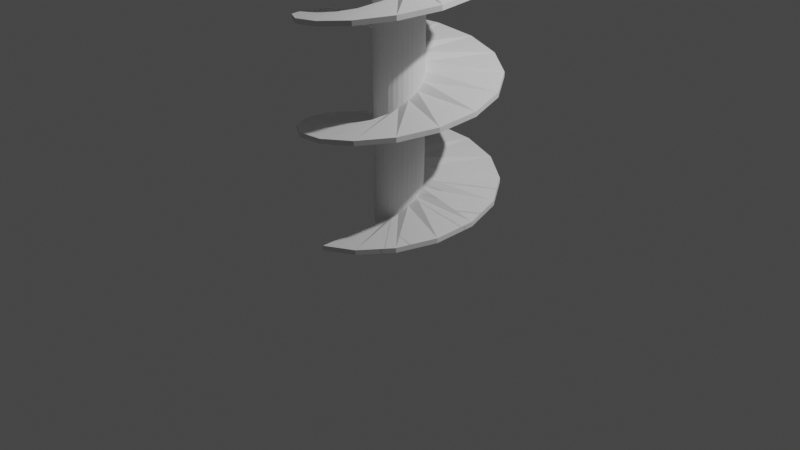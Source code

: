 # Source: ground_anker.blend  (saved by Blender 3.4.6; exported with 4.5.12 LTS)
import bpy
from mathutils import Matrix  # noqa: F401  (used for matrix-valued properties, if any)

bpy.ops.wm.read_factory_settings(use_empty=True)
scene = bpy.context.scene
scene.name = 'Scene'

# ---- collections
col_collection = bpy.data.collections.new('Collection'); scene.collection.children.link(col_collection)

# ---- world
world_world = bpy.data.worlds.new('World'); scene.world = world_world
world_world.use_nodes = True; world_world.node_tree.nodes.clear()
_N = world_world.node_tree.nodes; _L = world_world.node_tree.links
n0 = _N.new('ShaderNodeOutputWorld'); n0.name = 'World Output'; n0.location = (300, 300)
n1 = _N.new('ShaderNodeBackground'); n1.name = 'Background'; n1.location = (10, 300)
n1.inputs[0].default_value = (0.05088, 0.05088, 0.05088, 1.0)
_L.new(n1.outputs[0], n0.inputs[0])
n0.is_active_output = True
world_world.color = (0.05088, 0.05088, 0.05088)
world_world.use_sun_shadow = False
world_world.sun_shadow_jitter_overblur = 0.0

# ---- cameras
cam_camera = bpy.data.cameras.new('Camera')
cam_camera.clip_end = 100.0
cam_camera.ortho_scale = 7.314

# ---- lights
light_light = bpy.data.lights.new('Light', 'POINT')
light_light.transmission_factor = 0.0
light_light.energy = 1000.0
light_light.shadow_soft_size = 0.1
light_light.shadow_maximum_resolution = 0.006
light_light.use_absolute_resolution = True

# ---- meshes
me_cylinder = bpy.data.meshes.new('Cylinder')
me_cylinder.from_pydata([(0.0, 0.25, -3.0), (0.0, 0.25, 2.563), (0.04877, 0.2452, -3.0), (0.04877, 0.2452, 2.563), (0.09567, 0.231, -3.0), (0.09567, 0.231, 2.563), (0.1389, 0.2079, -3.0), (0.1389, 0.2079, 2.563), (0.1768, 0.1768, -3.0), (0.1768, 0.1768, 2.563), (0.2079, 0.1389, -3.0), (0.2079, 0.1389, 2.563), (0.231, 0.09567, -3.0), (0.231, 0.09567, 2.563), (0.2452, 0.04877, -3.0), (0.2452, 0.04877, 2.563), (0.25, 0.0, -3.0), (0.25, 0.0, 2.563), (0.2452, -0.04877, -3.0), (0.2452, -0.04877, 2.563), (0.231, -0.09567, -3.0), (0.231, -0.09567, 2.563), (0.2079, -0.1389, -3.0), (0.2079, -0.1389, 2.563), (0.1768, -0.1768, -3.0), (0.1768, -0.1768, 2.563), (0.1389, -0.2079, -3.0), (0.1389, -0.2079, 2.563), (0.09567, -0.231, -3.0), (0.09567, -0.231, 2.563), (0.04877, -0.2452, -3.0), (0.04877, -0.2452, 2.563), (0.0, -0.25, -3.0), (0.0, -0.25, 2.563), (-0.04877, -0.2452, -3.0), (-0.04877, -0.2452, 2.563), (-0.09567, -0.231, -3.0), (-0.09567, -0.231, 2.563), (-0.1389, -0.2079, -3.0), (-0.1389, -0.2079, 2.563), (-0.1768, -0.1768, -3.0), (-0.1768, -0.1768, 2.563), (-0.2079, -0.1389, -3.0), (-0.2079, -0.1389, 2.563), (-0.231, -0.09567, -3.0), (-0.231, -0.09567, 2.563), (-0.2452, -0.04877, -3.0), (-0.2452, -0.04877, 2.563), (-0.25, 0.0, -3.0), (-0.25, 0.0, 2.563), (-0.2452, 0.04877, -3.0), (-0.2452, 0.04877, 2.563), (-0.231, 0.09567, -3.0), (-0.231, 0.09567, 2.563), (-0.2079, 0.1389, -3.0), (-0.2079, 0.1389, 2.563), (-0.1768, 0.1768, -3.0), (-0.1768, 0.1768, 2.563), (-0.1389, 0.2079, -3.0), (-0.1389, 0.2079, 2.563), (-0.09567, 0.231, -3.0), (-0.09567, 0.231, 2.563), (-0.04877, 0.2452, -3.0), (-0.04877, 0.2452, 2.563), (0.002713, 0.01364, 3.04), (3.024e-09, 0.01391, 3.04), (0.005321, 0.01285, 3.04), (0.007725, 0.01156, 3.04), (0.009833, 0.009833, 3.04), (0.01156, 0.007725, 3.04), (0.01285, 0.005321, 3.04), (0.01364, 0.002713, 3.04), (0.01391, 4.179e-09, 3.04), (0.01364, -0.002713, 3.04), (0.01285, -0.005321, 3.04), (0.01156, -0.007725, 3.04), (0.009833, -0.009833, 3.04), (0.007725, -0.01156, 3.04), (0.005321, -0.01285, 3.04), (0.002713, -0.01364, 3.04), (3.024e-09, -0.01391, 3.04), (-0.002713, -0.01364, 3.04), (-0.005321, -0.01285, 3.04), (-0.007725, -0.01156, 3.04), (-0.009833, -0.009833, 3.04), (-0.01156, -0.007725, 3.04), (-0.01285, -0.005321, 3.04), (-0.01364, -0.002713, 3.04), (-0.01391, 4.179e-09, 3.04), (-0.01364, 0.002713, 3.04), (-0.01285, 0.005321, 3.04), (-0.01156, 0.007725, 3.04), (-0.009833, 0.009833, 3.04), (-0.007725, 0.01156, 3.04), (-0.005321, 0.01285, 3.04), (-0.002713, 0.01364, 3.04)], [], [(0, 1, 3, 2), (2, 3, 5, 4), (4, 5, 7, 6), (6, 7, 9, 8), (8, 9, 11, 10), (10, 11, 13, 12), (12, 13, 15, 14), (14, 15, 17, 16), (16, 17, 19, 18), (18, 19, 21, 20), (20, 21, 23, 22), (22, 23, 25, 24), (24, 25, 27, 26), (26, 27, 29, 28), (28, 29, 31, 30), (30, 31, 33, 32), (32, 33, 35, 34), (34, 35, 37, 36), (36, 37, 39, 38), (38, 39, 41, 40), (40, 41, 43, 42), (42, 43, 45, 44), (44, 45, 47, 46), (46, 47, 49, 48), (48, 49, 51, 50), (50, 51, 53, 52), (52, 53, 55, 54), (54, 55, 57, 56), (56, 57, 59, 58), (58, 59, 61, 60), (17, 15, 71, 72), (60, 61, 63, 62), (62, 63, 1, 0), (0, 2, 4, 6, 8, 10, 12, 14, 16, 18, 20, 22, 24, 26, 28, 30, 32, 34, 36, 38, 40, 42, 44, 46, 48, 50, 52, 54, 56, 58, 60, 62), (64, 65, 95, 94, 93, 92, 91, 90, 89, 88, 87, 86, 85, 84, 83, 82, 81, 80, 79, 78, 77, 76, 75, 74, 73, 72, 71, 70, 69, 68, 67, 66), (35, 33, 80, 81), (53, 51, 89, 90), (9, 7, 67, 68), (27, 25, 76, 77), (45, 43, 85, 86), (63, 61, 94, 95), (19, 17, 72, 73), (37, 35, 81, 82), (55, 53, 90, 91), (11, 9, 68, 69), (29, 27, 77, 78), (47, 45, 86, 87), (3, 1, 65, 64), (1, 63, 95, 65), (21, 19, 73, 74), (39, 37, 82, 83), (57, 55, 91, 92), (13, 11, 69, 70), (31, 29, 78, 79), (49, 47, 87, 88), (5, 3, 64, 66), (23, 21, 74, 75), (41, 39, 83, 84), (59, 57, 92, 93), (15, 13, 70, 71), (33, 31, 79, 80), (51, 49, 88, 89), (7, 5, 66, 67), (25, 23, 75, 76), (43, 41, 84, 85), (61, 59, 93, 94)])
_uv = me_cylinder.uv_layers.new(name='UVMap')
_uv.uv.foreach_set('vector', [1.0, 0.5, 1.0, 1.0, 0.9688, 1.0, 0.9688, 0.5, 0.9688, 0.5, 0.9688, 1.0, 0.9375, 1.0, 0.9375, 0.5, 0.9375, 0.5, 0.9375, 1.0, 0.9062, 1.0, 0.9062, 0.5, 0.9062, 0.5, 0.9062, 1.0, 0.875, 1.0, 0.875, 0.5, 0.875, 0.5, 0.875, 1.0, 0.8438, 1.0, 0.8438, 0.5, 0.8438, 0.5, 0.8438, 1.0, 0.8125, 1.0, 0.8125, 0.5, 0.8125, 0.5, 0.8125, 1.0, 0.7812, 1.0, 0.7812, 0.5, 0.7812, 0.5, 0.7812, 1.0, 0.75, 1.0, 0.75, 0.5, 0.75, 0.5, 0.75, 1.0, 0.7188, 1.0, 0.7188, 0.5, 0.7188, 0.5, 0.7188, 1.0, 0.6875, 1.0, 0.6875, 0.5, 0.6875, 0.5, 0.6875, 1.0, 0.6562, 1.0, 0.6562, 0.5, 0.6562, 0.5, 0.6562, 1.0, 0.625, 1.0, 0.625, 0.5, 0.625, 0.5, 0.625, 1.0, 0.5938, 1.0, 0.5938, 0.5, 0.5938, 0.5, 0.5938, 1.0, 0.5625, 1.0, 0.5625, 0.5, 0.5625, 0.5, 0.5625, 1.0, 0.5312, 1.0, 0.5312, 0.5, 0.5312, 0.5, 0.5312, 1.0, 0.5, 1.0, 0.5, 0.5, 0.5, 0.5, 0.5, 1.0, 0.4688, 1.0, 0.4688, 0.5, 0.4688, 0.5, 0.4688, 1.0, 0.4375, 1.0, 0.4375, 0.5, 0.4375, 0.5, 0.4375, 1.0, 0.4062, 1.0, 0.4062, 0.5, 0.4062, 0.5, 0.4062, 1.0, 0.375, 1.0, 0.375, 0.5, 0.375, 0.5, 0.375, 1.0, 0.3438, 1.0, 0.3438, 0.5, 0.3438, 0.5, 0.3438, 1.0, 0.3125, 1.0, 0.3125, 0.5, 0.3125, 0.5, 0.3125, 1.0, 0.2812, 1.0, 0.2812, 0.5, 0.2812, 0.5, 0.2812, 1.0, 0.25, 1.0, 0.25, 0.5, 0.25, 0.5, 0.25, 1.0, 0.2188, 1.0, 0.2188, 0.5, 0.2188, 0.5, 0.2188, 1.0, 0.1875, 1.0, 0.1875, 0.5, 0.1875, 0.5, 0.1875, 1.0, 0.1562, 1.0, 0.1562, 0.5, 0.1562, 0.5, 0.1562, 1.0, 0.125, 1.0, 0.125, 0.5, 0.125, 0.5, 0.125, 1.0, 0.09375, 1.0, 0.09375, 0.5, 0.09375, 0.5, 0.09375, 1.0, 0.0625, 1.0, 0.0625, 0.5, 0.75, 1.0, 0.7812, 1.0, 0.7812, 1.0, 0.75, 1.0, 0.0625, 0.5, 0.0625, 1.0, 0.03125, 1.0, 0.03125, 0.5, 0.03125, 0.5, 0.03125, 1.0, 0.0, 1.0, 0.0, 0.5, 0.75, 0.49, 0.7968, 0.4854, 0.8418, 0.4717, 0.8833, 0.4496, 0.9197, 0.4197, 0.9496, 0.3833, 0.9717, 0.3418, 0.9854, 0.2968, 0.99, 0.25, 0.9854, 0.2032, 0.9717, 0.1582, 0.9496, 0.1167, 0.9197, 0.08029, 0.8833, 0.05045, 0.8418, 0.02827, 0.7968, 0.01461, 0.75, 0.01, 0.7032, 0.01461, 0.6582, 0.02827, 0.6167, 0.05045, 0.5803, 0.08029, 0.5504, 0.1167, 0.5283, 0.1582, 0.5146, 0.2032, 0.51, 0.25, 0.5146, 0.2968, 0.5283, 0.3418, 0.5504, 0.3833, 0.5803, 0.4197, 0.6167, 0.4496, 0.6582, 0.4717, 0.7032, 0.4854, 0.2968, 0.4854, 0.25, 0.49, 0.2032, 0.4854, 0.1582, 0.4717, 0.1167, 0.4496, 0.08029, 0.4197, 0.05045, 0.3833, 0.02827, 0.3418, 0.01461, 0.2968, 0.01, 0.25, 0.01461, 0.2032, 0.02827, 0.1582, 0.05045, 0.1167, 0.08029, 0.08029, 0.1167, 0.05045, 0.1582, 0.02827, 0.2032, 0.01461, 0.25, 0.01, 0.2968, 0.01461, 0.3418, 0.02827, 0.3833, 0.05045, 0.4197, 0.08029, 0.4496, 0.1167, 0.4717, 0.1582, 0.4854, 0.2032, 0.49, 0.25, 0.4854, 0.2968, 0.4717, 0.3418, 0.4496, 0.3833, 0.4197, 0.4197, 0.3833, 0.4496, 0.3418, 0.4717, 0.4688, 1.0, 0.5, 1.0, 0.5, 1.0, 0.4688, 1.0, 0.1875, 1.0, 0.2188, 1.0, 0.2188, 1.0, 0.1875, 1.0, 0.875, 1.0, 0.9062, 1.0, 0.9062, 1.0, 0.875, 1.0, 0.5938, 1.0, 0.625, 1.0, 0.625, 1.0, 0.5938, 1.0, 0.3125, 1.0, 0.3438, 1.0, 0.3438, 1.0, 0.3125, 1.0, 0.03125, 1.0, 0.0625, 1.0, 0.0625, 1.0, 0.03125, 1.0, 0.7188, 1.0, 0.75, 1.0, 0.75, 1.0, 0.7188, 1.0, 0.4375, 1.0, 0.4688, 1.0, 0.4688, 1.0, 0.4375, 1.0, 0.1562, 1.0, 0.1875, 1.0, 0.1875, 1.0, 0.1562, 1.0, 0.8438, 1.0, 0.875, 1.0, 0.875, 1.0, 0.8438, 1.0, 0.5625, 1.0, 0.5938, 1.0, 0.5938, 1.0, 0.5625, 1.0, 0.2812, 1.0, 0.3125, 1.0, 0.3125, 1.0, 0.2812, 1.0, 0.9688, 1.0, 1.0, 1.0, 1.0, 1.0, 0.9688, 1.0, 0.0, 1.0, 0.03125, 1.0, 0.03125, 1.0, 0.0, 1.0, 0.6875, 1.0, 0.7188, 1.0, 0.7188, 1.0, 0.6875, 1.0, 0.4062, 1.0, 0.4375, 1.0, 0.4375, 1.0, 0.4062, 1.0, 0.125, 1.0, 0.1562, 1.0, 0.1562, 1.0, 0.125, 1.0, 0.8125, 1.0, 0.8438, 1.0, 0.8438, 1.0, 0.8125, 1.0, 0.5312, 1.0, 0.5625, 1.0, 0.5625, 1.0, 0.5312, 1.0, 0.25, 1.0, 0.2812, 1.0, 0.2812, 1.0, 0.25, 1.0, 0.9375, 1.0, 0.9688, 1.0, 0.9688, 1.0, 0.9375, 1.0, 0.6562, 1.0, 0.6875, 1.0, 0.6875, 1.0, 0.6562, 1.0, 0.375, 1.0, 0.4062, 1.0, 0.4062, 1.0, 0.375, 1.0, 0.09375, 1.0, 0.125, 1.0, 0.125, 1.0, 0.09375, 1.0, 0.7812, 1.0, 0.8125, 1.0, 0.8125, 1.0, 0.7812, 1.0, 0.5, 1.0, 0.5312, 1.0, 0.5312, 1.0, 0.5, 1.0, 0.2188, 1.0, 0.25, 1.0, 0.25, 1.0, 0.2188, 1.0, 0.9062, 1.0, 0.9375, 1.0, 0.9375, 1.0, 0.9062, 1.0, 0.625, 1.0, 0.6562, 1.0, 0.6562, 1.0, 0.625, 1.0, 0.3438, 1.0, 0.375, 1.0, 0.375, 1.0, 0.3438, 1.0, 0.0625, 1.0, 0.09375, 1.0, 0.09375, 1.0, 0.0625, 1.0])
me_cylinder.update()
me_circle_001 = bpy.data.meshes.new('Circle.001')
me_circle_001.from_pydata([(0.0, -1.0, 0.0), (0.0, -0.2493, 0.0), (0.0, -1.0, 0.05), (0.0, -0.2493, 0.05)], [], [(1, 0, 2, 3)])
_uv = me_circle_001.uv_layers.new(name='UVMap')
_uv.uv.foreach_set('vector', [0.0, 0.0, 0.0, 0.0, 0.0, 0.0, 0.0, 0.0])
me_circle_001.update()
me_circle_002 = bpy.data.meshes.new('Circle.002')
me_circle_002.from_pydata([(0.0, -1.0, 0.0), (0.0, -0.2493, 0.0), (0.0, -1.0, 0.05), (0.0, -0.2493, 0.05), (0.383, -0.9238, 0.06875), (0.09547, -0.2303, 0.06875), (0.383, -0.9238, 0.1188), (0.09547, -0.2303, 0.1188), (0.7076, -0.7066, 0.1375), (0.1764, -0.1761, 0.1375), (0.7076, -0.7066, 0.1875), (0.1764, -0.1761, 0.1875), (0.9243, -0.3818, 0.2063), (0.2304, -0.09517, 0.2063), (0.9243, -0.3818, 0.2563), (0.2304, -0.09517, 0.2563), (1.0, 0.001309, 0.275), (0.2493, 0.0003263, 0.275), (1.0, 0.001309, 0.325), (0.2493, 0.0003263, 0.325), (0.9233, 0.3842, 0.3438), (0.2301, 0.09577, 0.3438), (0.9233, 0.3842, 0.3938), (0.2301, 0.09577, 0.3938), (0.7057, 0.7085, 0.4125), (0.1759, 0.1766, 0.4125), (0.7057, 0.7085, 0.4625), (0.1759, 0.1766, 0.4625), (0.3806, 0.9248, 0.4812), (0.09486, 0.2305, 0.4812), (0.3806, 0.9248, 0.5312), (0.09486, 0.2305, 0.5312), (-0.002618, 1.0, 0.55), (-0.0006526, 0.2493, 0.55), (-0.002618, 1.0, 0.6), (-0.0006526, 0.2493, 0.6), (-0.3854, 0.9227, 0.6187), (-0.09607, 0.23, 0.6187), (-0.3854, 0.9227, 0.6687), (-0.09607, 0.23, 0.6687), (-0.7094, 0.7048, 0.6875), (-0.1768, 0.1757, 0.6875), (-0.7094, 0.7048, 0.7375), (-0.1768, 0.1757, 0.7375), (-0.9253, 0.3794, 0.7563), (-0.2306, 0.09456, 0.7563), (-0.9253, 0.3794, 0.8063), (-0.2306, 0.09456, 0.8063), (-1.0, -0.003927, 0.825), (-0.2493, -0.0009789, 0.825), (-1.0, -0.003927, 0.875), (-0.2493, -0.0009789, 0.875), (-0.9222, -0.3866, 0.8937), (-0.2299, -0.09637, 0.8937), (-0.9222, -0.3866, 0.9437), (-0.2299, -0.09637, 0.9437), (-0.7039, -0.7103, 0.9625), (-0.1755, -0.1771, 0.9625), (-0.7039, -0.7103, 1.012), (-0.1755, -0.1771, 1.012), (-0.3781, -0.9257, 1.031), (-0.09426, -0.2308, 1.031), (-0.3781, -0.9257, 1.081), (-0.09426, -0.2308, 1.081), (0.005236, -1.0, 1.1), (0.001305, -0.2493, 1.1), (0.005236, -1.0, 1.15), (0.001305, -0.2493, 1.15), (0.3878, -0.9217, 1.169), (0.09667, -0.2298, 1.169), (0.3878, -0.9217, 1.219), (0.09667, -0.2298, 1.219), (0.7113, -0.7029, 1.237), (0.1773, -0.1752, 1.237), (0.7113, -0.7029, 1.287), (0.1773, -0.1752, 1.287), (0.9262, -0.3769, 1.306), (0.2309, -0.09396, 1.306), (0.9262, -0.3769, 1.356), (0.2309, -0.09396, 1.356), (1.0, 0.006545, 1.375), (0.2493, 0.001632, 1.375), (1.0, 0.006545, 1.425), (0.2493, 0.001632, 1.425), (0.9212, 0.389, 1.444), (0.2296, 0.09697, 1.444), (0.9212, 0.389, 1.494), (0.2296, 0.09697, 1.494), (0.702, 0.7122, 1.513), (0.175, 0.1775, 1.513), (0.702, 0.7122, 1.562), (0.175, 0.1775, 1.562), (0.3757, 0.9267, 1.581), (0.09366, 0.231, 1.581), (0.3757, 0.9267, 1.631), (0.09366, 0.231, 1.631), (-0.007854, 1.0, 1.65), (-0.001958, 0.2493, 1.65), (-0.007854, 1.0, 1.7), (-0.001958, 0.2493, 1.7), (-0.3902, 0.9207, 1.719), (-0.09727, 0.2295, 1.719), (-0.3902, 0.9207, 1.769), (-0.09727, 0.2295, 1.769), (-0.7131, 0.7011, 1.787), (-0.1778, 0.1748, 1.787), (-0.7131, 0.7011, 1.837), (-0.1778, 0.1748, 1.837), (-0.9272, 0.3745, 1.856), (-0.2311, 0.09335, 1.856), (-0.9272, 0.3745, 1.906), (-0.2311, 0.09335, 1.906), (-1.0, -0.009163, 1.925), (-0.2493, -0.002284, 1.925), (-1.0, -0.009163, 1.975), (-0.2493, -0.002284, 1.975), (-0.9202, -0.3914, 1.994), (-0.2294, -0.09757, 1.994), (-0.9202, -0.3914, 2.044), (-0.2294, -0.09757, 2.044), (-0.7001, -0.714, 2.062), (-0.1745, -0.178, 2.062), (-0.7001, -0.714, 2.112), (-0.1745, -0.178, 2.112), (-0.3733, -0.9277, 2.131), (-0.09305, -0.2313, 2.131), (-0.3733, -0.9277, 2.181), (-0.09305, -0.2313, 2.181), (0.01047, -0.9999, 2.2), (0.00261, -0.2493, 2.2), (0.01047, -0.9999, 2.25), (0.00261, -0.2493, 2.25), (0.3926, -0.9197, 2.269), (0.09787, -0.2293, 2.269), (0.3926, -0.9197, 2.319), (0.09787, -0.2293, 2.319), (0.7149, -0.6992, 2.338), (0.1782, -0.1743, 2.338), (0.7149, -0.6992, 2.388), (0.1782, -0.1743, 2.388), (0.9282, -0.3721, 2.406), (0.2314, -0.09275, 2.406), (0.9282, -0.3721, 2.456), (0.2314, -0.09275, 2.456), (0.9999, 0.01178, 2.475), (0.2493, 0.002937, 2.475), (0.9999, 0.01178, 2.525), (0.2493, 0.002937, 2.525), (0.9192, 0.3938, 2.544), (0.2291, 0.09817, 2.544), (0.9192, 0.3938, 2.594), (0.2291, 0.09817, 2.594), (0.6983, 0.7158, 2.612), (0.1741, 0.1784, 2.612), (0.6983, 0.7158, 2.662), (0.1741, 0.1784, 2.662), (0.3709, 0.9287, 2.681), (0.09244, 0.2315, 2.681), (0.3709, 0.9287, 2.731), (0.09244, 0.2315, 2.731), (-0.01309, 0.9999, 2.75), (-0.003263, 0.2493, 2.75), (-0.01309, 0.9999, 2.8), (-0.003263, 0.2493, 2.8), (-0.395, 0.9187, 2.819), (-0.09847, 0.229, 2.819), (-0.395, 0.9187, 2.869), (-0.09847, 0.229, 2.869), (-0.7168, 0.6973, 2.887), (-0.1787, 0.1738, 2.887), (-0.7168, 0.6973, 2.937), (-0.1787, 0.1738, 2.937), (-0.9292, 0.3696, 2.956), (-0.2316, 0.09214, 2.956), (-0.9292, 0.3696, 3.006), (-0.2316, 0.09214, 3.006), (-0.9999, -0.0144, 3.025), (-0.2492, -0.003589, 3.025), (-0.9999, -0.0144, 3.075), (-0.2492, -0.003589, 3.075), (-0.9181, -0.3962, 3.094), (-0.2289, -0.09877, 3.094), (-0.9181, -0.3962, 3.144), (-0.2289, -0.09877, 3.144), (-0.6964, -0.7177, 3.162), (-0.1736, -0.1789, 3.162), (-0.6964, -0.7177, 3.212), (-0.1736, -0.1789, 3.212), (-0.3684, -0.9297, 3.231), (-0.09184, -0.2317, 3.231), (-0.3684, -0.9297, 3.281), (-0.09184, -0.2317, 3.281), (0.01571, -0.9999, 3.3), (0.003916, -0.2492, 3.3), (0.01571, -0.9999, 3.35), (0.003916, -0.2492, 3.35), (0.3974, -0.9176, 3.369), (0.09907, -0.2287, 3.369), (0.3974, -0.9176, 3.419), (0.09907, -0.2287, 3.419), (0.7186, -0.6954, 3.438), (0.1791, -0.1734, 3.438), (0.7186, -0.6954, 3.487), (0.1791, -0.1734, 3.487), (0.9301, -0.3672, 3.506), (0.2319, -0.09154, 3.506), (0.9301, -0.3672, 3.556), (0.2319, -0.09154, 3.556), (0.9999, 0.01702, 3.575), (0.2492, 0.004242, 3.575), (0.9999, 0.01702, 3.625), (0.2492, 0.004242, 3.625), (0.9171, 0.3987, 3.644), (0.2286, 0.09937, 3.644), (0.9171, 0.3987, 3.694), (0.2286, 0.09937, 3.694), (0.6945, 0.7195, 3.713), (0.1731, 0.1793, 3.713), (0.6945, 0.7195, 3.763), (0.1731, 0.1793, 3.763), (0.366, 0.9306, 3.781), (0.09123, 0.232, 3.781), (0.366, 0.9306, 3.831), (0.09123, 0.232, 3.831), (-0.01833, 0.9998, 3.85), (-0.004568, 0.2492, 3.85), (-0.01833, 0.9998, 3.9), (-0.004568, 0.2492, 3.9), (-0.3999, 0.9166, 3.919), (-0.09967, 0.2285, 3.919), (-0.3999, 0.9166, 3.969), (-0.09967, 0.2285, 3.969), (-0.7204, 0.6936, 3.988), (-0.1796, 0.1729, 3.988), (-0.7204, 0.6936, 4.038), (-0.1796, 0.1729, 4.038), (-0.9311, 0.3648, 4.056), (-0.2321, 0.09093, 4.056), (-0.9311, 0.3648, 4.106), (-0.2321, 0.09093, 4.106), (-0.9998, -0.01963, 4.125), (-0.2492, -0.004894, 4.125), (-0.9998, -0.01963, 4.175), (-0.2492, -0.004894, 4.175), (-0.9161, -0.401, 4.194), (-0.2283, -0.09997, 4.194), (-0.9161, -0.401, 4.244), (-0.2283, -0.09997, 4.244), (-0.6926, -0.7213, 4.262), (-0.1726, -0.1798, 4.262), (-0.6926, -0.7213, 4.312), (-0.1726, -0.1798, 4.312), (-0.3636, -0.9316, 4.331), (-0.09062, -0.2322, 4.331), (-0.3636, -0.9316, 4.381), (-0.09062, -0.2322, 4.381), (0.02094, -0.9998, 4.4), (0.005221, -0.2492, 4.4), (0.02094, -0.9998, 4.45), (0.005221, -0.2492, 4.45), (0.4022, -0.9155, 4.469), (0.1003, -0.2282, 4.469), (0.4022, -0.9155, 4.519), (0.1003, -0.2282, 4.519), (0.7222, -0.6917, 4.537), (0.18, -0.1724, 4.537), (0.7222, -0.6917, 4.588), (0.18, -0.1724, 4.588), (0.932, -0.3623, 4.606), (0.2323, -0.09032, 4.606), (0.932, -0.3623, 4.656), (0.2323, -0.09032, 4.656), (0.9998, 0.02225, 4.675), (0.2492, 0.005547, 4.675), (0.9998, 0.02225, 4.725), (0.2492, 0.005547, 4.725), (0.915, 0.4034, 4.744), (0.2281, 0.1006, 4.744), (0.915, 0.4034, 4.794), (0.2281, 0.1006, 4.794), (0.6907, 0.7231, 4.812), (0.1722, 0.1803, 4.812), (0.6907, 0.7231, 4.863), (0.1722, 0.1803, 4.863), (0.3611, 0.9325, 4.881), (0.09002, 0.2325, 4.881), (0.3611, 0.9325, 4.931), (0.09002, 0.2325, 4.931), (-0.02356, 0.9997, 4.95), (-0.005873, 0.2492, 4.95), (-0.02356, 0.9997, 5.0), (-0.005873, 0.2492, 5.0), (-0.4046, 0.9145, 5.019), (-0.1009, 0.228, 5.019), (-0.4046, 0.9145, 5.069), (-0.1009, 0.228, 5.069), (-0.724, 0.6898, 5.088), (-0.1805, 0.1719, 5.088), (-0.724, 0.6898, 5.138), (-0.1805, 0.1719, 5.138), (-0.933, 0.3599, 5.156), (-0.2326, 0.08971, 5.156), (-0.933, 0.3599, 5.206), (-0.2326, 0.08971, 5.206), (-0.9997, -0.02487, 5.225), (-0.2492, -0.006199, 5.225), (-0.9997, -0.02487, 5.275), (-0.2492, -0.006199, 5.275), (-0.9139, -0.4058, 5.294), (-0.2278, -0.1012, 5.294), (-0.9139, -0.4058, 5.344), (-0.2278, -0.1012, 5.344), (-0.6888, -0.7249, 5.363), (-0.1717, -0.1807, 5.363), (-0.6888, -0.7249, 5.413), (-0.1717, -0.1807, 5.413), (-0.3587, -0.9335, 5.431), (-0.08941, -0.2327, 5.431), (-0.3587, -0.9335, 5.481), (-0.08941, -0.2327, 5.481), (0.02618, -0.9997, 5.5), (0.006526, -0.2492, 5.5), (0.02618, -0.9997, 5.55), (0.006526, -0.2492, 5.55)], [], [(1, 0, 4, 5), (5, 4, 8, 9), (9, 8, 12, 13), (13, 12, 16, 17), (17, 16, 20, 21), (21, 20, 24, 25), (25, 24, 28, 29), (29, 28, 32, 33), (33, 32, 36, 37), (37, 36, 40, 41), (41, 40, 44, 45), (45, 44, 48, 49), (49, 48, 52, 53), (53, 52, 56, 57), (57, 56, 60, 61), (61, 60, 64, 65), (65, 64, 68, 69), (69, 68, 72, 73), (73, 72, 76, 77), (77, 76, 80, 81), (81, 80, 84, 85), (85, 84, 88, 89), (89, 88, 92, 93), (93, 92, 96, 97), (97, 96, 100, 101), (101, 100, 104, 105), (105, 104, 108, 109), (109, 108, 112, 113), (113, 112, 116, 117), (117, 116, 120, 121), (121, 120, 124, 125), (125, 124, 128, 129), (129, 128, 132, 133), (133, 132, 136, 137), (137, 136, 140, 141), (141, 140, 144, 145), (145, 144, 148, 149), (149, 148, 152, 153), (153, 152, 156, 157), (157, 156, 160, 161), (161, 160, 164, 165), (165, 164, 168, 169), (169, 168, 172, 173), (173, 172, 176, 177), (177, 176, 180, 181), (181, 180, 184, 185), (185, 184, 188, 189), (189, 188, 192, 193), (193, 192, 196, 197), (197, 196, 200, 201), (201, 200, 204, 205), (205, 204, 208, 209), (209, 208, 212, 213), (213, 212, 216, 217), (217, 216, 220, 221), (221, 220, 224, 225), (225, 224, 228, 229), (229, 228, 232, 233), (233, 232, 236, 237), (237, 236, 240, 241), (241, 240, 244, 245), (245, 244, 248, 249), (249, 248, 252, 253), (253, 252, 256, 257), (257, 256, 260, 261), (261, 260, 264, 265), (265, 264, 268, 269), (269, 268, 272, 273), (273, 272, 276, 277), (277, 276, 280, 281), (281, 280, 284, 285), (285, 284, 288, 289), (289, 288, 292, 293), (293, 292, 296, 297), (297, 296, 300, 301), (301, 300, 304, 305), (305, 304, 308, 309), (309, 308, 312, 313), (313, 312, 316, 317), (317, 316, 320, 321), (2, 3, 7, 6), (6, 7, 11, 10), (10, 11, 15, 14), (14, 15, 19, 18), (18, 19, 23, 22), (22, 23, 27, 26), (26, 27, 31, 30), (30, 31, 35, 34), (34, 35, 39, 38), (38, 39, 43, 42), (42, 43, 47, 46), (46, 47, 51, 50), (50, 51, 55, 54), (54, 55, 59, 58), (58, 59, 63, 62), (62, 63, 67, 66), (66, 67, 71, 70), (70, 71, 75, 74), (74, 75, 79, 78), (78, 79, 83, 82), (82, 83, 87, 86), (86, 87, 91, 90), (90, 91, 95, 94), (94, 95, 99, 98), (98, 99, 103, 102), (102, 103, 107, 106), (106, 107, 111, 110), (110, 111, 115, 114), (114, 115, 119, 118), (118, 119, 123, 122), (122, 123, 127, 126), (126, 127, 131, 130), (130, 131, 135, 134), (134, 135, 139, 138), (138, 139, 143, 142), (142, 143, 147, 146), (146, 147, 151, 150), (150, 151, 155, 154), (154, 155, 159, 158), (158, 159, 163, 162), (162, 163, 167, 166), (166, 167, 171, 170), (170, 171, 175, 174), (174, 175, 179, 178), (178, 179, 183, 182), (182, 183, 187, 186), (186, 187, 191, 190), (190, 191, 195, 194), (194, 195, 199, 198), (198, 199, 203, 202), (202, 203, 207, 206), (206, 207, 211, 210), (210, 211, 215, 214), (214, 215, 219, 218), (218, 219, 223, 222), (222, 223, 227, 226), (226, 227, 231, 230), (230, 231, 235, 234), (234, 235, 239, 238), (238, 239, 243, 242), (242, 243, 247, 246), (246, 247, 251, 250), (250, 251, 255, 254), (254, 255, 259, 258), (258, 259, 263, 262), (262, 263, 267, 266), (266, 267, 271, 270), (270, 271, 275, 274), (274, 275, 279, 278), (278, 279, 283, 282), (282, 283, 287, 286), (286, 287, 291, 290), (290, 291, 295, 294), (294, 295, 299, 298), (298, 299, 303, 302), (302, 303, 307, 306), (306, 307, 311, 310), (310, 311, 315, 314), (314, 315, 319, 318), (318, 319, 323, 322), (3, 1, 5, 7), (7, 5, 9, 11), (11, 9, 13, 15), (15, 13, 17, 19), (19, 17, 21, 23), (23, 21, 25, 27), (27, 25, 29, 31), (31, 29, 33, 35), (35, 33, 37, 39), (39, 37, 41, 43), (43, 41, 45, 47), (47, 45, 49, 51), (51, 49, 53, 55), (55, 53, 57, 59), (59, 57, 61, 63), (63, 61, 65, 67), (67, 65, 69, 71), (71, 69, 73, 75), (75, 73, 77, 79), (79, 77, 81, 83), (83, 81, 85, 87), (87, 85, 89, 91), (91, 89, 93, 95), (95, 93, 97, 99), (99, 97, 101, 103), (103, 101, 105, 107), (107, 105, 109, 111), (111, 109, 113, 115), (115, 113, 117, 119), (119, 117, 121, 123), (123, 121, 125, 127), (127, 125, 129, 131), (131, 129, 133, 135), (135, 133, 137, 139), (139, 137, 141, 143), (143, 141, 145, 147), (147, 145, 149, 151), (151, 149, 153, 155), (155, 153, 157, 159), (159, 157, 161, 163), (163, 161, 165, 167), (167, 165, 169, 171), (171, 169, 173, 175), (175, 173, 177, 179), (179, 177, 181, 183), (183, 181, 185, 187), (187, 185, 189, 191), (191, 189, 193, 195), (195, 193, 197, 199), (199, 197, 201, 203), (203, 201, 205, 207), (207, 205, 209, 211), (211, 209, 213, 215), (215, 213, 217, 219), (219, 217, 221, 223), (223, 221, 225, 227), (227, 225, 229, 231), (231, 229, 233, 235), (235, 233, 237, 239), (239, 237, 241, 243), (243, 241, 245, 247), (247, 245, 249, 251), (251, 249, 253, 255), (255, 253, 257, 259), (259, 257, 261, 263), (263, 261, 265, 267), (267, 265, 269, 271), (271, 269, 273, 275), (275, 273, 277, 279), (279, 277, 281, 283), (283, 281, 285, 287), (287, 285, 289, 291), (291, 289, 293, 295), (295, 293, 297, 299), (299, 297, 301, 303), (303, 301, 305, 307), (307, 305, 309, 311), (311, 309, 313, 315), (315, 313, 317, 319), (319, 317, 321, 323), (0, 2, 6, 4), (4, 6, 10, 8), (8, 10, 14, 12), (12, 14, 18, 16), (16, 18, 22, 20), (20, 22, 26, 24), (24, 26, 30, 28), (28, 30, 34, 32), (32, 34, 38, 36), (36, 38, 42, 40), (40, 42, 46, 44), (44, 46, 50, 48), (48, 50, 54, 52), (52, 54, 58, 56), (56, 58, 62, 60), (60, 62, 66, 64), (64, 66, 70, 68), (68, 70, 74, 72), (72, 74, 78, 76), (76, 78, 82, 80), (80, 82, 86, 84), (84, 86, 90, 88), (88, 90, 94, 92), (92, 94, 98, 96), (96, 98, 102, 100), (100, 102, 106, 104), (104, 106, 110, 108), (108, 110, 114, 112), (112, 114, 118, 116), (116, 118, 122, 120), (120, 122, 126, 124), (124, 126, 130, 128), (128, 130, 134, 132), (132, 134, 138, 136), (136, 138, 142, 140), (140, 142, 146, 144), (144, 146, 150, 148), (148, 150, 154, 152), (152, 154, 158, 156), (156, 158, 162, 160), (160, 162, 166, 164), (164, 166, 170, 168), (168, 170, 174, 172), (172, 174, 178, 176), (176, 178, 182, 180), (180, 182, 186, 184), (184, 186, 190, 188), (188, 190, 194, 192), (192, 194, 198, 196), (196, 198, 202, 200), (200, 202, 206, 204), (204, 206, 210, 208), (208, 210, 214, 212), (212, 214, 218, 216), (216, 218, 222, 220), (220, 222, 226, 224), (224, 226, 230, 228), (228, 230, 234, 232), (232, 234, 238, 236), (236, 238, 242, 240), (240, 242, 246, 244), (244, 246, 250, 248), (248, 250, 254, 252), (252, 254, 258, 256), (256, 258, 262, 260), (260, 262, 266, 264), (264, 266, 270, 268), (268, 270, 274, 272), (272, 274, 278, 276), (276, 278, 282, 280), (280, 282, 286, 284), (284, 286, 290, 288), (288, 290, 294, 292), (292, 294, 298, 296), (296, 298, 302, 300), (300, 302, 306, 304), (304, 306, 310, 308), (308, 310, 314, 312), (312, 314, 318, 316), (316, 318, 322, 320), (1, 3, 2, 0), (321, 320, 322, 323)])
_uv = me_circle_002.uv_layers.new(name='UVMap')
_uv.uv.foreach_set('vector', [0.0, 0.0, 0.0, 0.0, 0.06255, 0.0, 0.06255, 0.0, 0.06255, 0.0, 0.06255, 0.0, 0.1251, 0.0, 0.1251, 0.0, 0.1251, 0.0, 0.1251, 0.0, 0.1877, 0.0, 0.1877, 0.0, 0.1877, 0.0, 0.1877, 0.0, 0.2502, 0.0, 0.2502, 0.0, 0.2502, 0.0, 0.2502, 0.0, 0.3128, 0.0, 0.3128, 0.0, 0.3128, 0.0, 0.3128, 0.0, 0.3753, 0.0, 0.3753, 0.0, 0.3753, 0.0, 0.3753, 0.0, 0.4379, 0.0, 0.4379, 0.0, 0.4379, 0.0, 0.4379, 0.0, 0.5004, 0.0, 0.5004, 0.0, 0.5004, 0.0, 0.5004, 0.0, 0.563, 0.0, 0.563, 0.0, 0.563, 0.0, 0.563, 0.0, 0.6255, 0.0, 0.6255, 0.0, 0.6255, 0.0, 0.6255, 0.0, 0.6881, 0.0, 0.6881, 0.0, 0.6881, 0.0, 0.6881, 0.0, 0.7506, 0.0, 0.7506, 0.0, 0.7506, 0.0, 0.7506, 0.0, 0.8132, 0.0, 0.8132, 0.0, 0.8132, 0.0, 0.8132, 0.0, 0.8757, 0.0, 0.8757, 0.0, 0.8757, 0.0, 0.8757, 0.0, 0.9383, 0.0, 0.9383, 0.0, 0.9383, 0.0, 0.9383, 0.0, 1.001, 0.0, 1.001, 0.0, 1.001, 0.0, 1.001, 0.0, 1.063, 0.0, 1.063, 0.0, 1.063, 0.0, 1.063, 0.0, 1.126, 0.0, 1.126, 0.0, 1.126, 0.0, 1.126, 0.0, 1.188, 0.0, 1.188, 0.0, 1.188, 0.0, 1.188, 0.0, 1.251, 0.0, 1.251, 0.0, 1.251, 0.0, 1.251, 0.0, 1.314, 0.0, 1.314, 0.0, 1.314, 0.0, 1.314, 0.0, 1.376, 0.0, 1.376, 0.0, 1.376, 0.0, 1.376, 0.0, 1.439, 0.0, 1.439, 0.0, 1.439, 0.0, 1.439, 0.0, 1.501, 0.0, 1.501, 0.0, 1.501, 0.0, 1.501, 0.0, 1.564, 0.0, 1.564, 0.0, 1.564, 0.0, 1.564, 0.0, 1.626, 0.0, 1.626, 0.0, 1.626, 0.0, 1.626, 0.0, 1.689, 0.0, 1.689, 0.0, 1.689, 0.0, 1.689, 0.0, 1.751, 0.0, 1.751, 0.0, 1.751, 0.0, 1.751, 0.0, 1.814, 0.0, 1.814, 0.0, 1.814, 0.0, 1.814, 0.0, 1.877, 0.0, 1.877, 0.0, 1.877, 0.0, 1.877, 0.0, 1.939, 0.0, 1.939, 0.0, 1.939, 0.0, 1.939, 0.0, 2.002, 0.0, 2.002, 0.0, 2.002, 0.0, 2.002, 0.0, 2.064, 0.0, 2.064, 0.0, 2.064, 0.0, 2.064, 0.0, 2.127, 0.0, 2.127, 0.0, 2.127, 0.0, 2.127, 0.0, 2.189, 0.0, 2.189, 0.0, 2.189, 0.0, 2.189, 0.0, 2.252, 0.0, 2.252, 0.0, 2.252, 0.0, 2.252, 0.0, 2.314, 0.0, 2.314, 0.0, 2.314, 0.0, 2.314, 0.0, 2.377, 0.0, 2.377, 0.0, 2.377, 0.0, 2.377, 0.0, 2.44, 0.0, 2.44, 0.0, 2.44, 0.0, 2.44, 0.0, 2.502, 0.0, 2.502, 0.0, 2.502, 0.0, 2.502, 0.0, 2.565, 0.0, 2.565, 0.0, 2.565, 0.0, 2.565, 0.0, 2.627, 0.0, 2.627, 0.0, 2.627, 0.0, 2.627, 0.0, 2.69, 0.0, 2.69, 0.0, 2.69, 0.0, 2.69, 0.0, 2.752, 0.0, 2.752, 0.0, 2.752, 0.0, 2.752, 0.0, 2.815, 0.0, 2.815, 0.0, 2.815, 0.0, 2.815, 0.0, 2.877, 0.0, 2.877, 0.0, 2.877, 0.0, 2.877, 0.0, 2.94, 0.0, 2.94, 0.0, 2.94, 0.0, 2.94, 0.0, 3.003, 0.0, 3.003, 0.0, 3.003, 0.0, 3.003, 0.0, 3.065, 0.0, 3.065, 0.0, 3.065, 0.0, 3.065, 0.0, 3.128, 0.0, 3.128, 0.0, 3.128, 0.0, 3.128, 0.0, 3.19, 0.0, 3.19, 0.0, 3.19, 0.0, 3.19, 0.0, 3.253, 0.0, 3.253, 0.0, 3.253, 0.0, 3.253, 0.0, 3.315, 0.0, 3.315, 0.0, 3.315, 0.0, 3.315, 0.0, 3.378, 0.0, 3.378, 0.0, 3.378, 0.0, 3.378, 0.0, 3.44, 0.0, 3.44, 0.0, 3.44, 0.0, 3.44, 0.0, 3.503, 0.0, 3.503, 0.0, 3.503, 0.0, 3.503, 0.0, 3.565, 0.0, 3.565, 0.0, 3.565, 0.0, 3.565, 0.0, 3.628, 0.0, 3.628, 0.0, 3.628, 0.0, 3.628, 0.0, 3.691, 0.0, 3.691, 0.0, 3.691, 0.0, 3.691, 0.0, 3.753, 0.0, 3.753, 0.0, 3.753, 0.0, 3.753, 0.0, 3.816, 0.0, 3.816, 0.0, 3.816, 0.0, 3.816, 0.0, 3.878, 0.0, 3.878, 0.0, 3.878, 0.0, 3.878, 0.0, 3.941, 0.0, 3.941, 0.0, 3.941, 0.0, 3.941, 0.0, 4.003, 0.0, 4.003, 0.0, 4.003, 0.0, 4.003, 0.0, 4.066, 0.0, 4.066, 0.0, 4.066, 0.0, 4.066, 0.0, 4.128, 0.0, 4.128, 0.0, 4.128, 0.0, 4.128, 0.0, 4.191, 0.0, 4.191, 0.0, 4.191, 0.0, 4.191, 0.0, 4.254, 0.0, 4.254, 0.0, 4.254, 0.0, 4.254, 0.0, 4.316, 0.0, 4.316, 0.0, 4.316, 0.0, 4.316, 0.0, 4.379, 0.0, 4.379, 0.0, 4.379, 0.0, 4.379, 0.0, 4.441, 0.0, 4.441, 0.0, 4.441, 0.0, 4.441, 0.0, 4.504, 0.0, 4.504, 0.0, 4.504, 0.0, 4.504, 0.0, 4.566, 0.0, 4.566, 0.0, 4.566, 0.0, 4.566, 0.0, 4.629, 0.0, 4.629, 0.0, 4.629, 0.0, 4.629, 0.0, 4.691, 0.0, 4.691, 0.0, 4.691, 0.0, 4.691, 0.0, 4.754, 0.0, 4.754, 0.0, 4.754, 0.0, 4.754, 0.0, 4.817, 0.0, 4.817, 0.0, 4.817, 0.0, 4.817, 0.0, 4.879, 0.0, 4.879, 0.0, 4.879, 0.0, 4.879, 0.0, 4.942, 0.0, 4.942, 0.0, 4.942, 0.0, 4.942, 0.0, 5.004, 0.0, 5.004, 0.0, 0.0, 0.0, 0.0, 0.0, 0.06255, 0.0, 0.06255, 0.0, 0.06255, 0.0, 0.06255, 0.0, 0.1251, 0.0, 0.1251, 0.0, 0.1251, 0.0, 0.1251, 0.0, 0.1877, 0.0, 0.1877, 0.0, 0.1877, 0.0, 0.1877, 0.0, 0.2502, 0.0, 0.2502, 0.0, 0.2502, 0.0, 0.2502, 0.0, 0.3128, 0.0, 0.3128, 0.0, 0.3128, 0.0, 0.3128, 0.0, 0.3753, 0.0, 0.3753, 0.0, 0.3753, 0.0, 0.3753, 0.0, 0.4379, 0.0, 0.4379, 0.0, 0.4379, 0.0, 0.4379, 0.0, 0.5004, 0.0, 0.5004, 0.0, 0.5004, 0.0, 0.5004, 0.0, 0.563, 0.0, 0.563, 0.0, 0.563, 0.0, 0.563, 0.0, 0.6255, 0.0, 0.6255, 0.0, 0.6255, 0.0, 0.6255, 0.0, 0.6881, 0.0, 0.6881, 0.0, 0.6881, 0.0, 0.6881, 0.0, 0.7506, 0.0, 0.7506, 0.0, 0.7506, 0.0, 0.7506, 0.0, 0.8132, 0.0, 0.8132, 0.0, 0.8132, 0.0, 0.8132, 0.0, 0.8757, 0.0, 0.8757, 0.0, 0.8757, 0.0, 0.8757, 0.0, 0.9383, 0.0, 0.9383, 0.0, 0.9383, 0.0, 0.9383, 0.0, 1.001, 0.0, 1.001, 0.0, 1.001, 0.0, 1.001, 0.0, 1.063, 0.0, 1.063, 0.0, 1.063, 0.0, 1.063, 0.0, 1.126, 0.0, 1.126, 0.0, 1.126, 0.0, 1.126, 0.0, 1.188, 0.0, 1.188, 0.0, 1.188, 0.0, 1.188, 0.0, 1.251, 0.0, 1.251, 0.0, 1.251, 0.0, 1.251, 0.0, 1.314, 0.0, 1.314, 0.0, 1.314, 0.0, 1.314, 0.0, 1.376, 0.0, 1.376, 0.0, 1.376, 0.0, 1.376, 0.0, 1.439, 0.0, 1.439, 0.0, 1.439, 0.0, 1.439, 0.0, 1.501, 0.0, 1.501, 0.0, 1.501, 0.0, 1.501, 0.0, 1.564, 0.0, 1.564, 0.0, 1.564, 0.0, 1.564, 0.0, 1.626, 0.0, 1.626, 0.0, 1.626, 0.0, 1.626, 0.0, 1.689, 0.0, 1.689, 0.0, 1.689, 0.0, 1.689, 0.0, 1.751, 0.0, 1.751, 0.0, 1.751, 0.0, 1.751, 0.0, 1.814, 0.0, 1.814, 0.0, 1.814, 0.0, 1.814, 0.0, 1.877, 0.0, 1.877, 0.0, 1.877, 0.0, 1.877, 0.0, 1.939, 0.0, 1.939, 0.0, 1.939, 0.0, 1.939, 0.0, 2.002, 0.0, 2.002, 0.0, 2.002, 0.0, 2.002, 0.0, 2.064, 0.0, 2.064, 0.0, 2.064, 0.0, 2.064, 0.0, 2.127, 0.0, 2.127, 0.0, 2.127, 0.0, 2.127, 0.0, 2.189, 0.0, 2.189, 0.0, 2.189, 0.0, 2.189, 0.0, 2.252, 0.0, 2.252, 0.0, 2.252, 0.0, 2.252, 0.0, 2.314, 0.0, 2.314, 0.0, 2.314, 0.0, 2.314, 0.0, 2.377, 0.0, 2.377, 0.0, 2.377, 0.0, 2.377, 0.0, 2.44, 0.0, 2.44, 0.0, 2.44, 0.0, 2.44, 0.0, 2.502, 0.0, 2.502, 0.0, 2.502, 0.0, 2.502, 0.0, 2.565, 0.0, 2.565, 0.0, 2.565, 0.0, 2.565, 0.0, 2.627, 0.0, 2.627, 0.0, 2.627, 0.0, 2.627, 0.0, 2.69, 0.0, 2.69, 0.0, 2.69, 0.0, 2.69, 0.0, 2.752, 0.0, 2.752, 0.0, 2.752, 0.0, 2.752, 0.0, 2.815, 0.0, 2.815, 0.0, 2.815, 0.0, 2.815, 0.0, 2.877, 0.0, 2.877, 0.0, 2.877, 0.0, 2.877, 0.0, 2.94, 0.0, 2.94, 0.0, 2.94, 0.0, 2.94, 0.0, 3.003, 0.0, 3.003, 0.0, 3.003, 0.0, 3.003, 0.0, 3.065, 0.0, 3.065, 0.0, 3.065, 0.0, 3.065, 0.0, 3.128, 0.0, 3.128, 0.0, 3.128, 0.0, 3.128, 0.0, 3.19, 0.0, 3.19, 0.0, 3.19, 0.0, 3.19, 0.0, 3.253, 0.0, 3.253, 0.0, 3.253, 0.0, 3.253, 0.0, 3.315, 0.0, 3.315, 0.0, 3.315, 0.0, 3.315, 0.0, 3.378, 0.0, 3.378, 0.0, 3.378, 0.0, 3.378, 0.0, 3.44, 0.0, 3.44, 0.0, 3.44, 0.0, 3.44, 0.0, 3.503, 0.0, 3.503, 0.0, 3.503, 0.0, 3.503, 0.0, 3.565, 0.0, 3.565, 0.0, 3.565, 0.0, 3.565, 0.0, 3.628, 0.0, 3.628, 0.0, 3.628, 0.0, 3.628, 0.0, 3.691, 0.0, 3.691, 0.0, 3.691, 0.0, 3.691, 0.0, 3.753, 0.0, 3.753, 0.0, 3.753, 0.0, 3.753, 0.0, 3.816, 0.0, 3.816, 0.0, 3.816, 0.0, 3.816, 0.0, 3.878, 0.0, 3.878, 0.0, 3.878, 0.0, 3.878, 0.0, 3.941, 0.0, 3.941, 0.0, 3.941, 0.0, 3.941, 0.0, 4.003, 0.0, 4.003, 0.0, 4.003, 0.0, 4.003, 0.0, 4.066, 0.0, 4.066, 0.0, 4.066, 0.0, 4.066, 0.0, 4.128, 0.0, 4.128, 0.0, 4.128, 0.0, 4.128, 0.0, 4.191, 0.0, 4.191, 0.0, 4.191, 0.0, 4.191, 0.0, 4.254, 0.0, 4.254, 0.0, 4.254, 0.0, 4.254, 0.0, 4.316, 0.0, 4.316, 0.0, 4.316, 0.0, 4.316, 0.0, 4.379, 0.0, 4.379, 0.0, 4.379, 0.0, 4.379, 0.0, 4.441, 0.0, 4.441, 0.0, 4.441, 0.0, 4.441, 0.0, 4.504, 0.0, 4.504, 0.0, 4.504, 0.0, 4.504, 0.0, 4.566, 0.0, 4.566, 0.0, 4.566, 0.0, 4.566, 0.0, 4.629, 0.0, 4.629, 0.0, 4.629, 0.0, 4.629, 0.0, 4.691, 0.0, 4.691, 0.0, 4.691, 0.0, 4.691, 0.0, 4.754, 0.0, 4.754, 0.0, 4.754, 0.0, 4.754, 0.0, 4.817, 0.0, 4.817, 0.0, 4.817, 0.0, 4.817, 0.0, 4.879, 0.0, 4.879, 0.0, 4.879, 0.0, 4.879, 0.0, 4.942, 0.0, 4.942, 0.0, 4.942, 0.0, 4.942, 0.0, 5.004, 0.0, 5.004, 0.0, 0.0, 0.0, 0.0, 0.0, 0.06255, 0.0, 0.06255, 0.0, 0.06255, 0.0, 0.06255, 0.0, 0.1251, 0.0, 0.1251, 0.0, 0.1251, 0.0, 0.1251, 0.0, 0.1877, 0.0, 0.1877, 0.0, 0.1877, 0.0, 0.1877, 0.0, 0.2502, 0.0, 0.2502, 0.0, 0.2502, 0.0, 0.2502, 0.0, 0.3128, 0.0, 0.3128, 0.0, 0.3128, 0.0, 0.3128, 0.0, 0.3753, 0.0, 0.3753, 0.0, 0.3753, 0.0, 0.3753, 0.0, 0.4379, 0.0, 0.4379, 0.0, 0.4379, 0.0, 0.4379, 0.0, 0.5004, 0.0, 0.5004, 0.0, 0.5004, 0.0, 0.5004, 0.0, 0.563, 0.0, 0.563, 0.0, 0.563, 0.0, 0.563, 0.0, 0.6255, 0.0, 0.6255, 0.0, 0.6255, 0.0, 0.6255, 0.0, 0.6881, 0.0, 0.6881, 0.0, 0.6881, 0.0, 0.6881, 0.0, 0.7506, 0.0, 0.7506, 0.0, 0.7506, 0.0, 0.7506, 0.0, 0.8132, 0.0, 0.8132, 0.0, 0.8132, 0.0, 0.8132, 0.0, 0.8757, 0.0, 0.8757, 0.0, 0.8757, 0.0, 0.8757, 0.0, 0.9383, 0.0, 0.9383, 0.0, 0.9383, 0.0, 0.9383, 0.0, 1.001, 0.0, 1.001, 0.0, 1.001, 0.0, 1.001, 0.0, 1.063, 0.0, 1.063, 0.0, 1.063, 0.0, 1.063, 0.0, 1.126, 0.0, 1.126, 0.0, 1.126, 0.0, 1.126, 0.0, 1.188, 0.0, 1.188, 0.0, 1.188, 0.0, 1.188, 0.0, 1.251, 0.0, 1.251, 0.0, 1.251, 0.0, 1.251, 0.0, 1.314, 0.0, 1.314, 0.0, 1.314, 0.0, 1.314, 0.0, 1.376, 0.0, 1.376, 0.0, 1.376, 0.0, 1.376, 0.0, 1.439, 0.0, 1.439, 0.0, 1.439, 0.0, 1.439, 0.0, 1.501, 0.0, 1.501, 0.0, 1.501, 0.0, 1.501, 0.0, 1.564, 0.0, 1.564, 0.0, 1.564, 0.0, 1.564, 0.0, 1.626, 0.0, 1.626, 0.0, 1.626, 0.0, 1.626, 0.0, 1.689, 0.0, 1.689, 0.0, 1.689, 0.0, 1.689, 0.0, 1.751, 0.0, 1.751, 0.0, 1.751, 0.0, 1.751, 0.0, 1.814, 0.0, 1.814, 0.0, 1.814, 0.0, 1.814, 0.0, 1.877, 0.0, 1.877, 0.0, 1.877, 0.0, 1.877, 0.0, 1.939, 0.0, 1.939, 0.0, 1.939, 0.0, 1.939, 0.0, 2.002, 0.0, 2.002, 0.0, 2.002, 0.0, 2.002, 0.0, 2.064, 0.0, 2.064, 0.0, 2.064, 0.0, 2.064, 0.0, 2.127, 0.0, 2.127, 0.0, 2.127, 0.0, 2.127, 0.0, 2.189, 0.0, 2.189, 0.0, 2.189, 0.0, 2.189, 0.0, 2.252, 0.0, 2.252, 0.0, 2.252, 0.0, 2.252, 0.0, 2.314, 0.0, 2.314, 0.0, 2.314, 0.0, 2.314, 0.0, 2.377, 0.0, 2.377, 0.0, 2.377, 0.0, 2.377, 0.0, 2.44, 0.0, 2.44, 0.0, 2.44, 0.0, 2.44, 0.0, 2.502, 0.0, 2.502, 0.0, 2.502, 0.0, 2.502, 0.0, 2.565, 0.0, 2.565, 0.0, 2.565, 0.0, 2.565, 0.0, 2.627, 0.0, 2.627, 0.0, 2.627, 0.0, 2.627, 0.0, 2.69, 0.0, 2.69, 0.0, 2.69, 0.0, 2.69, 0.0, 2.752, 0.0, 2.752, 0.0, 2.752, 0.0, 2.752, 0.0, 2.815, 0.0, 2.815, 0.0, 2.815, 0.0, 2.815, 0.0, 2.877, 0.0, 2.877, 0.0, 2.877, 0.0, 2.877, 0.0, 2.94, 0.0, 2.94, 0.0, 2.94, 0.0, 2.94, 0.0, 3.003, 0.0, 3.003, 0.0, 3.003, 0.0, 3.003, 0.0, 3.065, 0.0, 3.065, 0.0, 3.065, 0.0, 3.065, 0.0, 3.128, 0.0, 3.128, 0.0, 3.128, 0.0, 3.128, 0.0, 3.19, 0.0, 3.19, 0.0, 3.19, 0.0, 3.19, 0.0, 3.253, 0.0, 3.253, 0.0, 3.253, 0.0, 3.253, 0.0, 3.315, 0.0, 3.315, 0.0, 3.315, 0.0, 3.315, 0.0, 3.378, 0.0, 3.378, 0.0, 3.378, 0.0, 3.378, 0.0, 3.44, 0.0, 3.44, 0.0, 3.44, 0.0, 3.44, 0.0, 3.503, 0.0, 3.503, 0.0, 3.503, 0.0, 3.503, 0.0, 3.565, 0.0, 3.565, 0.0, 3.565, 0.0, 3.565, 0.0, 3.628, 0.0, 3.628, 0.0, 3.628, 0.0, 3.628, 0.0, 3.691, 0.0, 3.691, 0.0, 3.691, 0.0, 3.691, 0.0, 3.753, 0.0, 3.753, 0.0, 3.753, 0.0, 3.753, 0.0, 3.816, 0.0, 3.816, 0.0, 3.816, 0.0, 3.816, 0.0, 3.878, 0.0, 3.878, 0.0, 3.878, 0.0, 3.878, 0.0, 3.941, 0.0, 3.941, 0.0, 3.941, 0.0, 3.941, 0.0, 4.003, 0.0, 4.003, 0.0, 4.003, 0.0, 4.003, 0.0, 4.066, 0.0, 4.066, 0.0, 4.066, 0.0, 4.066, 0.0, 4.128, 0.0, 4.128, 0.0, 4.128, 0.0, 4.128, 0.0, 4.191, 0.0, 4.191, 0.0, 4.191, 0.0, 4.191, 0.0, 4.254, 0.0, 4.254, 0.0, 4.254, 0.0, 4.254, 0.0, 4.316, 0.0, 4.316, 0.0, 4.316, 0.0, 4.316, 0.0, 4.379, 0.0, 4.379, 0.0, 4.379, 0.0, 4.379, 0.0, 4.441, 0.0, 4.441, 0.0, 4.441, 0.0, 4.441, 0.0, 4.504, 0.0, 4.504, 0.0, 4.504, 0.0, 4.504, 0.0, 4.566, 0.0, 4.566, 0.0, 4.566, 0.0, 4.566, 0.0, 4.629, 0.0, 4.629, 0.0, 4.629, 0.0, 4.629, 0.0, 4.691, 0.0, 4.691, 0.0, 4.691, 0.0, 4.691, 0.0, 4.754, 0.0, 4.754, 0.0, 4.754, 0.0, 4.754, 0.0, 4.817, 0.0, 4.817, 0.0, 4.817, 0.0, 4.817, 0.0, 4.879, 0.0, 4.879, 0.0, 4.879, 0.0, 4.879, 0.0, 4.942, 0.0, 4.942, 0.0, 4.942, 0.0, 4.942, 0.0, 5.004, 0.0, 5.004, 0.0, 0.0, 0.0, 0.0, 0.0, 0.06255, 0.0, 0.06255, 0.0, 0.06255, 0.0, 0.06255, 0.0, 0.1251, 0.0, 0.1251, 0.0, 0.1251, 0.0, 0.1251, 0.0, 0.1877, 0.0, 0.1877, 0.0, 0.1877, 0.0, 0.1877, 0.0, 0.2502, 0.0, 0.2502, 0.0, 0.2502, 0.0, 0.2502, 0.0, 0.3128, 0.0, 0.3128, 0.0, 0.3128, 0.0, 0.3128, 0.0, 0.3753, 0.0, 0.3753, 0.0, 0.3753, 0.0, 0.3753, 0.0, 0.4379, 0.0, 0.4379, 0.0, 0.4379, 0.0, 0.4379, 0.0, 0.5004, 0.0, 0.5004, 0.0, 0.5004, 0.0, 0.5004, 0.0, 0.563, 0.0, 0.563, 0.0, 0.563, 0.0, 0.563, 0.0, 0.6255, 0.0, 0.6255, 0.0, 0.6255, 0.0, 0.6255, 0.0, 0.6881, 0.0, 0.6881, 0.0, 0.6881, 0.0, 0.6881, 0.0, 0.7506, 0.0, 0.7506, 0.0, 0.7506, 0.0, 0.7506, 0.0, 0.8132, 0.0, 0.8132, 0.0, 0.8132, 0.0, 0.8132, 0.0, 0.8757, 0.0, 0.8757, 0.0, 0.8757, 0.0, 0.8757, 0.0, 0.9383, 0.0, 0.9383, 0.0, 0.9383, 0.0, 0.9383, 0.0, 1.001, 0.0, 1.001, 0.0, 1.001, 0.0, 1.001, 0.0, 1.063, 0.0, 1.063, 0.0, 1.063, 0.0, 1.063, 0.0, 1.126, 0.0, 1.126, 0.0, 1.126, 0.0, 1.126, 0.0, 1.188, 0.0, 1.188, 0.0, 1.188, 0.0, 1.188, 0.0, 1.251, 0.0, 1.251, 0.0, 1.251, 0.0, 1.251, 0.0, 1.314, 0.0, 1.314, 0.0, 1.314, 0.0, 1.314, 0.0, 1.376, 0.0, 1.376, 0.0, 1.376, 0.0, 1.376, 0.0, 1.439, 0.0, 1.439, 0.0, 1.439, 0.0, 1.439, 0.0, 1.501, 0.0, 1.501, 0.0, 1.501, 0.0, 1.501, 0.0, 1.564, 0.0, 1.564, 0.0, 1.564, 0.0, 1.564, 0.0, 1.626, 0.0, 1.626, 0.0, 1.626, 0.0, 1.626, 0.0, 1.689, 0.0, 1.689, 0.0, 1.689, 0.0, 1.689, 0.0, 1.751, 0.0, 1.751, 0.0, 1.751, 0.0, 1.751, 0.0, 1.814, 0.0, 1.814, 0.0, 1.814, 0.0, 1.814, 0.0, 1.877, 0.0, 1.877, 0.0, 1.877, 0.0, 1.877, 0.0, 1.939, 0.0, 1.939, 0.0, 1.939, 0.0, 1.939, 0.0, 2.002, 0.0, 2.002, 0.0, 2.002, 0.0, 2.002, 0.0, 2.064, 0.0, 2.064, 0.0, 2.064, 0.0, 2.064, 0.0, 2.127, 0.0, 2.127, 0.0, 2.127, 0.0, 2.127, 0.0, 2.189, 0.0, 2.189, 0.0, 2.189, 0.0, 2.189, 0.0, 2.252, 0.0, 2.252, 0.0, 2.252, 0.0, 2.252, 0.0, 2.314, 0.0, 2.314, 0.0, 2.314, 0.0, 2.314, 0.0, 2.377, 0.0, 2.377, 0.0, 2.377, 0.0, 2.377, 0.0, 2.44, 0.0, 2.44, 0.0, 2.44, 0.0, 2.44, 0.0, 2.502, 0.0, 2.502, 0.0, 2.502, 0.0, 2.502, 0.0, 2.565, 0.0, 2.565, 0.0, 2.565, 0.0, 2.565, 0.0, 2.627, 0.0, 2.627, 0.0, 2.627, 0.0, 2.627, 0.0, 2.69, 0.0, 2.69, 0.0, 2.69, 0.0, 2.69, 0.0, 2.752, 0.0, 2.752, 0.0, 2.752, 0.0, 2.752, 0.0, 2.815, 0.0, 2.815, 0.0, 2.815, 0.0, 2.815, 0.0, 2.877, 0.0, 2.877, 0.0, 2.877, 0.0, 2.877, 0.0, 2.94, 0.0, 2.94, 0.0, 2.94, 0.0, 2.94, 0.0, 3.003, 0.0, 3.003, 0.0, 3.003, 0.0, 3.003, 0.0, 3.065, 0.0, 3.065, 0.0, 3.065, 0.0, 3.065, 0.0, 3.128, 0.0, 3.128, 0.0, 3.128, 0.0, 3.128, 0.0, 3.19, 0.0, 3.19, 0.0, 3.19, 0.0, 3.19, 0.0, 3.253, 0.0, 3.253, 0.0, 3.253, 0.0, 3.253, 0.0, 3.315, 0.0, 3.315, 0.0, 3.315, 0.0, 3.315, 0.0, 3.378, 0.0, 3.378, 0.0, 3.378, 0.0, 3.378, 0.0, 3.44, 0.0, 3.44, 0.0, 3.44, 0.0, 3.44, 0.0, 3.503, 0.0, 3.503, 0.0, 3.503, 0.0, 3.503, 0.0, 3.565, 0.0, 3.565, 0.0, 3.565, 0.0, 3.565, 0.0, 3.628, 0.0, 3.628, 0.0, 3.628, 0.0, 3.628, 0.0, 3.691, 0.0, 3.691, 0.0, 3.691, 0.0, 3.691, 0.0, 3.753, 0.0, 3.753, 0.0, 3.753, 0.0, 3.753, 0.0, 3.816, 0.0, 3.816, 0.0, 3.816, 0.0, 3.816, 0.0, 3.878, 0.0, 3.878, 0.0, 3.878, 0.0, 3.878, 0.0, 3.941, 0.0, 3.941, 0.0, 3.941, 0.0, 3.941, 0.0, 4.003, 0.0, 4.003, 0.0, 4.003, 0.0, 4.003, 0.0, 4.066, 0.0, 4.066, 0.0, 4.066, 0.0, 4.066, 0.0, 4.128, 0.0, 4.128, 0.0, 4.128, 0.0, 4.128, 0.0, 4.191, 0.0, 4.191, 0.0, 4.191, 0.0, 4.191, 0.0, 4.254, 0.0, 4.254, 0.0, 4.254, 0.0, 4.254, 0.0, 4.316, 0.0, 4.316, 0.0, 4.316, 0.0, 4.316, 0.0, 4.379, 0.0, 4.379, 0.0, 4.379, 0.0, 4.379, 0.0, 4.441, 0.0, 4.441, 0.0, 4.441, 0.0, 4.441, 0.0, 4.504, 0.0, 4.504, 0.0, 4.504, 0.0, 4.504, 0.0, 4.566, 0.0, 4.566, 0.0, 4.566, 0.0, 4.566, 0.0, 4.629, 0.0, 4.629, 0.0, 4.629, 0.0, 4.629, 0.0, 4.691, 0.0, 4.691, 0.0, 4.691, 0.0, 4.691, 0.0, 4.754, 0.0, 4.754, 0.0, 4.754, 0.0, 4.754, 0.0, 4.817, 0.0, 4.817, 0.0, 4.817, 0.0, 4.817, 0.0, 4.879, 0.0, 4.879, 0.0, 4.879, 0.0, 4.879, 0.0, 4.942, 0.0, 4.942, 0.0, 4.942, 0.0, 4.942, 0.0, 5.004, 0.0, 5.004, 0.0, 0.0, 0.0, 0.0, 0.0, 0.0, 0.0, 0.0, 0.0, 5.004, 0.0, 5.004, 0.0, 5.004, 0.0, 5.004, 0.0])
me_circle_002.update()

# ---- objects
ob_light = bpy.data.objects.new('Light', light_light)
ob_camera = bpy.data.objects.new('Camera', cam_camera)
ob_cylinder = bpy.data.objects.new('Cylinder', me_cylinder)
ob_circle_001 = bpy.data.objects.new('Circle.001', me_circle_001)
ob_circle_002 = bpy.data.objects.new('Circle.002', me_circle_002)

# ---- transforms, parenting, visibility, modifiers, constraints
ob_light.location = (4.076, 1.005, 5.904)
ob_light.rotation_euler = (0.6503, 0.05522, 1.866)
ob_light.lock_rotations_4d = False
ob_light.empty_display_type = 'ARROWS'
ob_light.color = (0.0, 0.0, 0.0, 0.0)
ob_light.lineart.crease_threshold = 0.0
ob_camera.location = (7.359, -6.926, 4.958)
ob_camera.rotation_euler = (1.109, 0.0, 0.8149)
ob_camera.lock_rotations_4d = False
ob_camera.empty_display_type = 'ARROWS'
ob_camera.color = (0.0, 0.0, 0.0, 0.0)
ob_camera.display_type = 'WIRE'
ob_camera.lineart.crease_threshold = 0.0
ob_cylinder.location = (0.0, 0.0, 3.0)
ob_circle_001.location = (0.0, 0.0, 0.0)
_m = ob_circle_001.modifiers.new('Screw', 'SCREW')
_m.iterations = 5
_m.angle = 6.288
_m.screw_offset = 1.1
ob_circle_002.location = (0.0, 0.0, 0.0)

# ---- collection membership
col_collection.objects.link(ob_light)
col_collection.objects.link(ob_camera)
col_collection.objects.link(ob_cylinder)
col_collection.objects.link(ob_circle_001)
col_collection.objects.link(ob_circle_002)

# ---- scene / render settings (as saved in the file)
scene.camera = ob_camera
scene.frame_start = 1; scene.frame_end = 250; scene.frame_set(1)
scene.render.engine = 'BLENDER_EEVEE_NEXT'
scene.cycles.sampling_pattern = 'TABULATED_SOBOL'
scene.cycles.use_light_tree = False
scene.view_settings.view_transform = 'Filmic'
bpy.context.view_layer.update()
